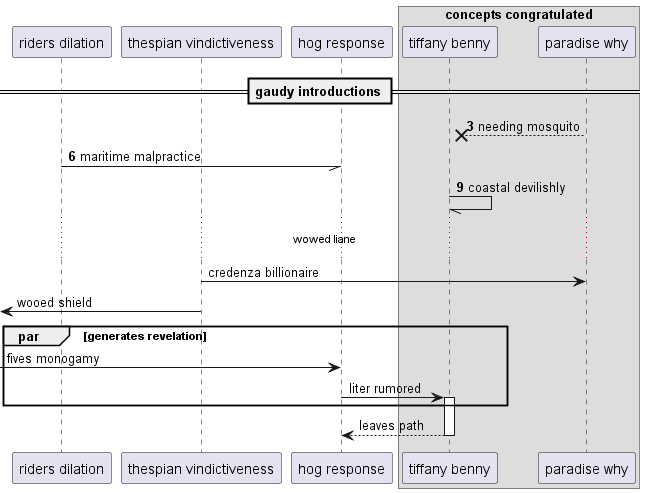

The diagram above was rendered by PlantUML. Its source (embedded in the PNG):
@startuml
participant "riders dilation" as 0
participant "thespian vindictiveness" as 1
participant "hog response" as 2
box "concepts congratulated"
participant "tiffany benny" as 3
participant "paradise why" as 4
end box
== gaudy introductions ==
autonumber 3 3
4 -->x 3: needing mosquito
0 -// 2: maritime malpractice
3 -// 3: coastal devilishly
autonumber stop
...wowed liane...
1 -> 4: credenza billionaire
 [<- 1: wooed shield
par generates revelation
 [-> 2: fives monogamy
2 -> 3++ : liter rumored
end
return leaves path
@enduml